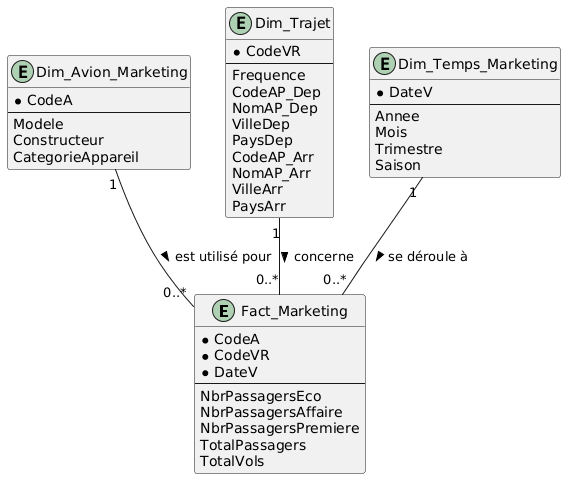

The diagram above was rendered by PlantUML. Its source (embedded in the PNG):
@startuml
entity "Fact_Marketing" as fact {
    * CodeA
    * CodeVR
    * DateV
    --
    NbrPassagersEco
    NbrPassagersAffaire
    NbrPassagersPremiere
    TotalPassagers
    TotalVols
}

entity "Dim_Avion_Marketing" as avion {
    * CodeA
    --
    Modele
    Constructeur
    CategorieAppareil
}

entity "Dim_Trajet" as trajet {
    * CodeVR
    --
    Frequence
    CodeAP_Dep
    NomAP_Dep
    VilleDep
    PaysDep
    CodeAP_Arr
    NomAP_Arr
    VilleArr
    PaysArr
}

entity "Dim_Temps_Marketing" as temps {
    * DateV
    --
    Annee
    Mois
    Trimestre
    Saison 
}

' Relations de type 1 à plusieurs
avion "1" -- "0..*" fact : "est utilisé pour >"
trajet "1" -- "0..*" fact : "concerne >"
temps "1" -- "0..*" fact : "se déroule à >"

@endum